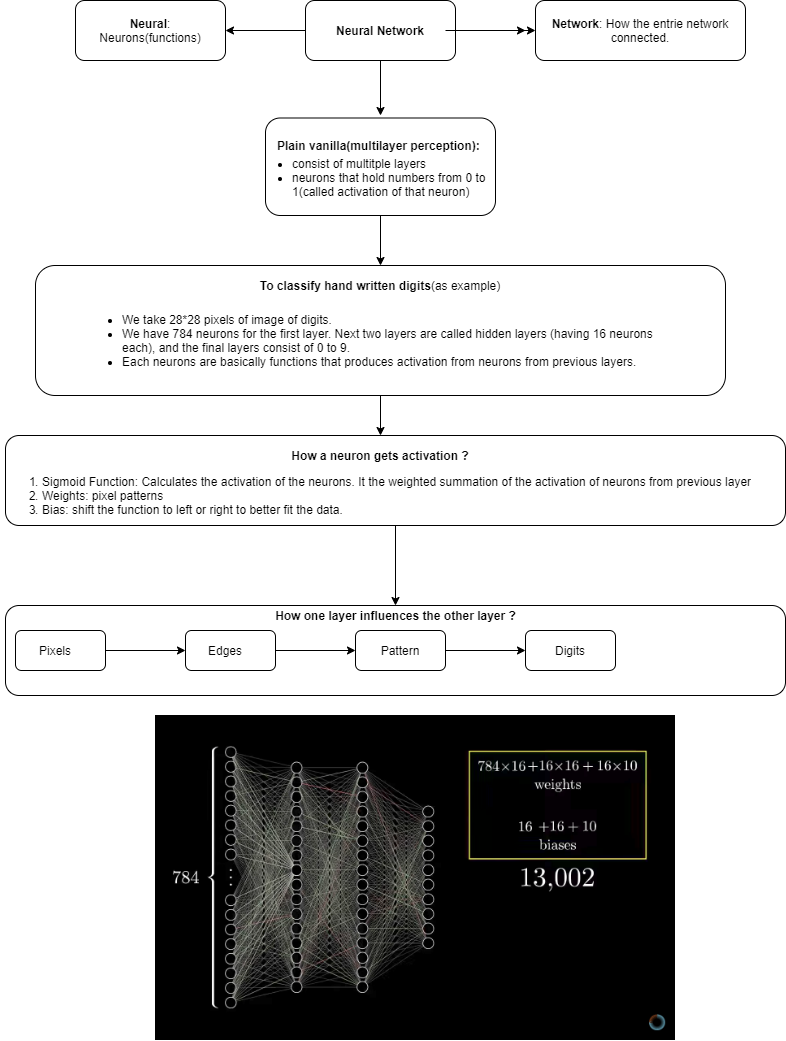

The diagram above was exported from draw.io. Its source (the exported page's mxGraphModel, read from the mxfile embedded in the PNG):
<mxGraphModel dx="1042" dy="457" grid="1" gridSize="10" guides="1" tooltips="1" connect="1" arrows="1" fold="1" page="1" pageScale="1" pageWidth="850" pageHeight="1100" math="0" shadow="0">
  <root>
    <mxCell id="0" />
    <mxCell id="1" parent="0" />
    <mxCell id="r8uN-u3IOsxMrdFU_wmV-13" value="" style="edgeStyle=orthogonalEdgeStyle;rounded=0;orthogonalLoop=1;jettySize=auto;html=1;" edge="1" parent="1" source="r8uN-u3IOsxMrdFU_wmV-9" target="r8uN-u3IOsxMrdFU_wmV-12">
      <mxGeometry relative="1" as="geometry" />
    </mxCell>
    <mxCell id="r8uN-u3IOsxMrdFU_wmV-17" value="" style="edgeStyle=orthogonalEdgeStyle;rounded=0;orthogonalLoop=1;jettySize=auto;html=1;" edge="1" parent="1" source="r8uN-u3IOsxMrdFU_wmV-9" target="r8uN-u3IOsxMrdFU_wmV-16">
      <mxGeometry relative="1" as="geometry" />
    </mxCell>
    <mxCell id="r8uN-u3IOsxMrdFU_wmV-21" value="" style="edgeStyle=orthogonalEdgeStyle;rounded=0;orthogonalLoop=1;jettySize=auto;html=1;" edge="1" parent="1" source="r8uN-u3IOsxMrdFU_wmV-9">
      <mxGeometry relative="1" as="geometry">
        <mxPoint x="385" y="140" as="targetPoint" />
      </mxGeometry>
    </mxCell>
    <mxCell id="r8uN-u3IOsxMrdFU_wmV-9" value="" style="rounded=1;whiteSpace=wrap;html=1;" vertex="1" parent="1">
      <mxGeometry x="310" y="25" width="150" height="60" as="geometry" />
    </mxCell>
    <mxCell id="r8uN-u3IOsxMrdFU_wmV-25" value="" style="edgeStyle=orthogonalEdgeStyle;rounded=0;orthogonalLoop=1;jettySize=auto;html=1;" edge="1" parent="1" source="r8uN-u3IOsxMrdFU_wmV-20">
      <mxGeometry relative="1" as="geometry">
        <mxPoint x="385" y="290" as="targetPoint" />
      </mxGeometry>
    </mxCell>
    <mxCell id="r8uN-u3IOsxMrdFU_wmV-20" value="" style="rounded=1;whiteSpace=wrap;html=1;" vertex="1" parent="1">
      <mxGeometry x="270" y="142.5" width="230" height="97.5" as="geometry" />
    </mxCell>
    <mxCell id="r8uN-u3IOsxMrdFU_wmV-31" value="" style="edgeStyle=orthogonalEdgeStyle;rounded=0;orthogonalLoop=1;jettySize=auto;html=1;" edge="1" parent="1" source="r8uN-u3IOsxMrdFU_wmV-24">
      <mxGeometry relative="1" as="geometry">
        <mxPoint x="385" y="460" as="targetPoint" />
      </mxGeometry>
    </mxCell>
    <mxCell id="r8uN-u3IOsxMrdFU_wmV-24" value="" style="rounded=1;whiteSpace=wrap;html=1;" vertex="1" parent="1">
      <mxGeometry x="40" y="290" width="690" height="130" as="geometry" />
    </mxCell>
    <mxCell id="r8uN-u3IOsxMrdFU_wmV-35" value="" style="edgeStyle=orthogonalEdgeStyle;rounded=0;orthogonalLoop=1;jettySize=auto;html=1;" edge="1" parent="1" source="r8uN-u3IOsxMrdFU_wmV-30" target="r8uN-u3IOsxMrdFU_wmV-34">
      <mxGeometry relative="1" as="geometry" />
    </mxCell>
    <mxCell id="r8uN-u3IOsxMrdFU_wmV-30" value="" style="rounded=1;whiteSpace=wrap;html=1;" vertex="1" parent="1">
      <mxGeometry x="10" y="460" width="780" height="90" as="geometry" />
    </mxCell>
    <mxCell id="r8uN-u3IOsxMrdFU_wmV-34" value="" style="rounded=1;whiteSpace=wrap;html=1;" vertex="1" parent="1">
      <mxGeometry x="10" y="630" width="780" height="90" as="geometry" />
    </mxCell>
    <mxCell id="r8uN-u3IOsxMrdFU_wmV-16" value="" style="rounded=1;whiteSpace=wrap;html=1;" vertex="1" parent="1">
      <mxGeometry x="540" y="25" width="210" height="60" as="geometry" />
    </mxCell>
    <mxCell id="r8uN-u3IOsxMrdFU_wmV-12" value="" style="rounded=1;whiteSpace=wrap;html=1;" vertex="1" parent="1">
      <mxGeometry x="80" y="25" width="150" height="60" as="geometry" />
    </mxCell>
    <mxCell id="r8uN-u3IOsxMrdFU_wmV-15" value="" style="edgeStyle=orthogonalEdgeStyle;rounded=0;orthogonalLoop=1;jettySize=auto;html=1;" edge="1" parent="1" source="r8uN-u3IOsxMrdFU_wmV-10">
      <mxGeometry relative="1" as="geometry">
        <mxPoint x="530" y="55" as="targetPoint" />
      </mxGeometry>
    </mxCell>
    <mxCell id="r8uN-u3IOsxMrdFU_wmV-10" value="&lt;b&gt;Neural Network&lt;/b&gt;" style="text;html=1;strokeColor=none;fillColor=none;align=center;verticalAlign=middle;whiteSpace=wrap;rounded=0;" vertex="1" parent="1">
      <mxGeometry x="320" y="40" width="130" height="30" as="geometry" />
    </mxCell>
    <mxCell id="r8uN-u3IOsxMrdFU_wmV-18" value="&lt;b&gt;Neural&lt;/b&gt;: Neurons(functions)" style="text;html=1;strokeColor=none;fillColor=none;align=center;verticalAlign=middle;whiteSpace=wrap;rounded=0;" vertex="1" parent="1">
      <mxGeometry x="85" y="45" width="140" height="20" as="geometry" />
    </mxCell>
    <mxCell id="r8uN-u3IOsxMrdFU_wmV-19" value="&lt;b&gt;Network&lt;/b&gt;: How the entrie network connected." style="text;html=1;strokeColor=none;fillColor=none;align=center;verticalAlign=middle;whiteSpace=wrap;rounded=0;" vertex="1" parent="1">
      <mxGeometry x="540" y="45" width="210" height="20" as="geometry" />
    </mxCell>
    <mxCell id="r8uN-u3IOsxMrdFU_wmV-22" value="&lt;b&gt;Plain vanilla(multilayer perception):&lt;/b&gt;&amp;nbsp;" style="text;html=1;strokeColor=none;fillColor=none;align=center;verticalAlign=middle;whiteSpace=wrap;rounded=0;" vertex="1" parent="1">
      <mxGeometry x="275" y="160" width="220" height="20" as="geometry" />
    </mxCell>
    <mxCell id="r8uN-u3IOsxMrdFU_wmV-23" value="&lt;ul&gt;&lt;li&gt;consist of multitple layers&lt;/li&gt;&lt;li&gt;neurons that hold numbers from 0 to 1(called activation of that neuron)&lt;/li&gt;&lt;/ul&gt;" style="text;strokeColor=none;fillColor=none;html=1;whiteSpace=wrap;verticalAlign=middle;overflow=hidden;" vertex="1" parent="1">
      <mxGeometry x="255" y="167.5" width="260" height="62.5" as="geometry" />
    </mxCell>
    <mxCell id="r8uN-u3IOsxMrdFU_wmV-26" value="&lt;b&gt;To classify hand written digits&lt;/b&gt;(as example)" style="text;html=1;strokeColor=none;fillColor=none;align=center;verticalAlign=middle;whiteSpace=wrap;rounded=0;" vertex="1" parent="1">
      <mxGeometry x="250" y="300" width="270" height="20" as="geometry" />
    </mxCell>
    <mxCell id="r8uN-u3IOsxMrdFU_wmV-27" value="&lt;ul&gt;&lt;li&gt;We take 28*28 pixels of image of digits.&lt;/li&gt;&lt;li&gt;We have 784 neurons for the first layer. Next two layers are called hidden layers (having 16 neurons each), and the final layers consist of 0 to 9.&lt;/li&gt;&lt;li&gt;Each neurons are basically functions that produces activation from neurons from previous layers.&lt;/li&gt;&lt;/ul&gt;" style="text;strokeColor=none;fillColor=none;html=1;whiteSpace=wrap;verticalAlign=middle;overflow=hidden;" vertex="1" parent="1">
      <mxGeometry x="85" y="320" width="600" height="90" as="geometry" />
    </mxCell>
    <mxCell id="r8uN-u3IOsxMrdFU_wmV-32" value="&lt;b&gt;How a neuron gets activation ?&lt;/b&gt;" style="text;html=1;strokeColor=none;fillColor=none;align=center;verticalAlign=middle;whiteSpace=wrap;rounded=0;" vertex="1" parent="1">
      <mxGeometry x="295" y="470" width="180" height="20" as="geometry" />
    </mxCell>
    <mxCell id="r8uN-u3IOsxMrdFU_wmV-33" value="&lt;ol&gt;&lt;li&gt;Sigmoid Function: Calculates the activation of the neurons. It the weighted summation of the activation of neurons from previous layer&lt;/li&gt;&lt;li&gt;Weights: pixel patterns&lt;/li&gt;&lt;li&gt;Bias: shift the function to left or right to better fit the data.&lt;/li&gt;&lt;/ol&gt;" style="text;strokeColor=none;fillColor=none;html=1;whiteSpace=wrap;verticalAlign=middle;overflow=hidden;" vertex="1" parent="1">
      <mxGeometry x="5" y="480" width="760" height="80" as="geometry" />
    </mxCell>
    <mxCell id="r8uN-u3IOsxMrdFU_wmV-36" value="&lt;b&gt;How one layer influences the other layer ?&lt;/b&gt;" style="text;html=1;strokeColor=none;fillColor=none;align=center;verticalAlign=middle;whiteSpace=wrap;rounded=0;" vertex="1" parent="1">
      <mxGeometry x="262.5" y="630" width="275" height="20" as="geometry" />
    </mxCell>
    <mxCell id="r8uN-u3IOsxMrdFU_wmV-39" value="" style="edgeStyle=orthogonalEdgeStyle;rounded=0;orthogonalLoop=1;jettySize=auto;html=1;" edge="1" parent="1" source="r8uN-u3IOsxMrdFU_wmV-37" target="r8uN-u3IOsxMrdFU_wmV-38">
      <mxGeometry relative="1" as="geometry" />
    </mxCell>
    <mxCell id="r8uN-u3IOsxMrdFU_wmV-37" value="" style="rounded=1;whiteSpace=wrap;html=1;" vertex="1" parent="1">
      <mxGeometry x="20" y="655" width="90" height="40" as="geometry" />
    </mxCell>
    <mxCell id="r8uN-u3IOsxMrdFU_wmV-41" value="" style="edgeStyle=orthogonalEdgeStyle;rounded=0;orthogonalLoop=1;jettySize=auto;html=1;" edge="1" parent="1" source="r8uN-u3IOsxMrdFU_wmV-38" target="r8uN-u3IOsxMrdFU_wmV-40">
      <mxGeometry relative="1" as="geometry" />
    </mxCell>
    <mxCell id="r8uN-u3IOsxMrdFU_wmV-38" value="" style="rounded=1;whiteSpace=wrap;html=1;" vertex="1" parent="1">
      <mxGeometry x="190" y="655" width="90" height="40" as="geometry" />
    </mxCell>
    <mxCell id="r8uN-u3IOsxMrdFU_wmV-43" value="" style="edgeStyle=orthogonalEdgeStyle;rounded=0;orthogonalLoop=1;jettySize=auto;html=1;" edge="1" parent="1" source="r8uN-u3IOsxMrdFU_wmV-40" target="r8uN-u3IOsxMrdFU_wmV-42">
      <mxGeometry relative="1" as="geometry" />
    </mxCell>
    <mxCell id="r8uN-u3IOsxMrdFU_wmV-40" value="" style="rounded=1;whiteSpace=wrap;html=1;" vertex="1" parent="1">
      <mxGeometry x="360" y="655" width="90" height="40" as="geometry" />
    </mxCell>
    <mxCell id="r8uN-u3IOsxMrdFU_wmV-42" value="" style="rounded=1;whiteSpace=wrap;html=1;" vertex="1" parent="1">
      <mxGeometry x="530" y="655" width="90" height="40" as="geometry" />
    </mxCell>
    <mxCell id="r8uN-u3IOsxMrdFU_wmV-44" value="Pixels" style="text;html=1;strokeColor=none;fillColor=none;align=center;verticalAlign=middle;whiteSpace=wrap;rounded=0;" vertex="1" parent="1">
      <mxGeometry x="40" y="665" width="40" height="20" as="geometry" />
    </mxCell>
    <mxCell id="r8uN-u3IOsxMrdFU_wmV-45" value="Edges" style="text;html=1;strokeColor=none;fillColor=none;align=center;verticalAlign=middle;whiteSpace=wrap;rounded=0;" vertex="1" parent="1">
      <mxGeometry x="210" y="665" width="40" height="20" as="geometry" />
    </mxCell>
    <mxCell id="r8uN-u3IOsxMrdFU_wmV-46" value="Pattern" style="text;html=1;strokeColor=none;fillColor=none;align=center;verticalAlign=middle;whiteSpace=wrap;rounded=0;" vertex="1" parent="1">
      <mxGeometry x="380" y="660" width="50" height="30" as="geometry" />
    </mxCell>
    <mxCell id="r8uN-u3IOsxMrdFU_wmV-47" value="Digits" style="text;html=1;strokeColor=none;fillColor=none;align=center;verticalAlign=middle;whiteSpace=wrap;rounded=0;" vertex="1" parent="1">
      <mxGeometry x="555" y="665" width="40" height="20" as="geometry" />
    </mxCell>
    <mxCell id="r8uN-u3IOsxMrdFU_wmV-49" value="" style="shape=image;imageAspect=0;aspect=fixed;verticalLabelPosition=bottom;verticalAlign=top;image=https://hips.hearstapps.com/pop.h-cdn.co/assets/17/40/1507309070-screen-shot-2017-10-06-at-125555-pm.png;" vertex="1" parent="1">
      <mxGeometry x="160" y="740" width="520" height="325" as="geometry" />
    </mxCell>
  </root>
</mxGraphModel>